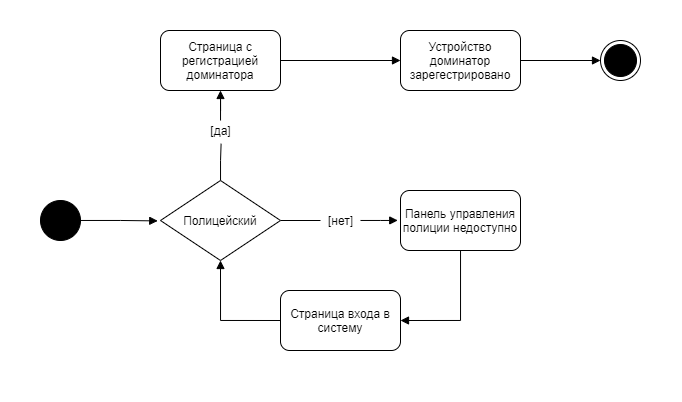

The diagram above was exported from draw.io. Its source (the exported page's mxGraphModel, read from the mxfile embedded in the PNG):
<mxGraphModel dx="981" dy="567" grid="1" gridSize="10" guides="1" tooltips="1" connect="1" arrows="1" fold="1" page="1" pageScale="1" pageWidth="827" pageHeight="1169" math="0" shadow="0">
  <root>
    <mxCell id="0" />
    <mxCell id="1" parent="0" />
    <mxCell id="M-7CGa-elRsOAFEUBBlG-21" value="" style="rounded=0;whiteSpace=wrap;html=1;fillColor=#FFFFFF;strokeColor=#FFFFFF;" vertex="1" parent="1">
      <mxGeometry x="40" width="680" height="400" as="geometry" />
    </mxCell>
    <mxCell id="M-7CGa-elRsOAFEUBBlG-1" value="" style="ellipse;html=1;shape=endState;fillColor=#000000;" vertex="1" parent="1">
      <mxGeometry x="640" y="40" width="40" height="40" as="geometry" />
    </mxCell>
    <mxCell id="M-7CGa-elRsOAFEUBBlG-9" style="edgeStyle=orthogonalEdgeStyle;rounded=0;orthogonalLoop=1;jettySize=auto;html=1;entryX=-0.023;entryY=0.505;entryDx=0;entryDy=0;entryPerimeter=0;endArrow=block;endFill=1;" edge="1" parent="1" source="M-7CGa-elRsOAFEUBBlG-2" target="M-7CGa-elRsOAFEUBBlG-3">
      <mxGeometry relative="1" as="geometry" />
    </mxCell>
    <mxCell id="M-7CGa-elRsOAFEUBBlG-2" value="" style="ellipse;whiteSpace=wrap;html=1;aspect=fixed;strokeColor=#000000;fillColor=#000000;" vertex="1" parent="1">
      <mxGeometry x="80" y="200" width="40" height="40" as="geometry" />
    </mxCell>
    <mxCell id="M-7CGa-elRsOAFEUBBlG-10" style="edgeStyle=orthogonalEdgeStyle;rounded=0;orthogonalLoop=1;jettySize=auto;html=1;endArrow=none;endFill=0;" edge="1" parent="1" source="M-7CGa-elRsOAFEUBBlG-3" target="M-7CGa-elRsOAFEUBBlG-6">
      <mxGeometry relative="1" as="geometry" />
    </mxCell>
    <mxCell id="M-7CGa-elRsOAFEUBBlG-17" style="edgeStyle=orthogonalEdgeStyle;rounded=0;orthogonalLoop=1;jettySize=auto;html=1;entryX=0.515;entryY=1.164;entryDx=0;entryDy=0;entryPerimeter=0;endArrow=none;endFill=0;" edge="1" parent="1" source="M-7CGa-elRsOAFEUBBlG-3" target="M-7CGa-elRsOAFEUBBlG-16">
      <mxGeometry relative="1" as="geometry" />
    </mxCell>
    <mxCell id="M-7CGa-elRsOAFEUBBlG-3" value="Полицейский" style="rhombus;whiteSpace=wrap;html=1;strokeColor=#000000;fillColor=#FFFFFF;" vertex="1" parent="1">
      <mxGeometry x="200" y="180" width="120" height="80" as="geometry" />
    </mxCell>
    <mxCell id="M-7CGa-elRsOAFEUBBlG-13" style="edgeStyle=orthogonalEdgeStyle;rounded=0;orthogonalLoop=1;jettySize=auto;html=1;entryX=1;entryY=0.5;entryDx=0;entryDy=0;endArrow=block;endFill=1;" edge="1" parent="1" source="M-7CGa-elRsOAFEUBBlG-4" target="M-7CGa-elRsOAFEUBBlG-12">
      <mxGeometry relative="1" as="geometry" />
    </mxCell>
    <mxCell id="M-7CGa-elRsOAFEUBBlG-4" value="Панель управления полиции недоступно" style="rounded=1;whiteSpace=wrap;html=1;strokeColor=#000000;fillColor=#FFFFFF;" vertex="1" parent="1">
      <mxGeometry x="440" y="190" width="120" height="60" as="geometry" />
    </mxCell>
    <mxCell id="M-7CGa-elRsOAFEUBBlG-11" style="edgeStyle=orthogonalEdgeStyle;rounded=0;orthogonalLoop=1;jettySize=auto;html=1;entryX=-0.023;entryY=0.499;entryDx=0;entryDy=0;entryPerimeter=0;endArrow=block;endFill=1;" edge="1" parent="1" source="M-7CGa-elRsOAFEUBBlG-6" target="M-7CGa-elRsOAFEUBBlG-4">
      <mxGeometry relative="1" as="geometry" />
    </mxCell>
    <mxCell id="M-7CGa-elRsOAFEUBBlG-6" value="[нет]" style="text;html=1;align=center;verticalAlign=middle;resizable=0;points=[];autosize=1;" vertex="1" parent="1">
      <mxGeometry x="360" y="210" width="40" height="20" as="geometry" />
    </mxCell>
    <mxCell id="M-7CGa-elRsOAFEUBBlG-19" style="edgeStyle=orthogonalEdgeStyle;rounded=0;orthogonalLoop=1;jettySize=auto;html=1;entryX=0;entryY=0.5;entryDx=0;entryDy=0;endArrow=block;endFill=1;" edge="1" parent="1" source="M-7CGa-elRsOAFEUBBlG-7" target="M-7CGa-elRsOAFEUBBlG-8">
      <mxGeometry relative="1" as="geometry" />
    </mxCell>
    <mxCell id="M-7CGa-elRsOAFEUBBlG-7" value="Страница с регистрацией доминатора" style="rounded=1;whiteSpace=wrap;html=1;strokeColor=#000000;fillColor=#FFFFFF;" vertex="1" parent="1">
      <mxGeometry x="200" y="30" width="120" height="60" as="geometry" />
    </mxCell>
    <mxCell id="M-7CGa-elRsOAFEUBBlG-20" style="edgeStyle=orthogonalEdgeStyle;rounded=0;orthogonalLoop=1;jettySize=auto;html=1;entryX=0;entryY=0.5;entryDx=0;entryDy=0;endArrow=block;endFill=1;" edge="1" parent="1" source="M-7CGa-elRsOAFEUBBlG-8" target="M-7CGa-elRsOAFEUBBlG-1">
      <mxGeometry relative="1" as="geometry" />
    </mxCell>
    <mxCell id="M-7CGa-elRsOAFEUBBlG-8" value="Устройство доминатор зарегестрировано" style="rounded=1;whiteSpace=wrap;html=1;strokeColor=#000000;fillColor=#FFFFFF;" vertex="1" parent="1">
      <mxGeometry x="440" y="30" width="120" height="60" as="geometry" />
    </mxCell>
    <mxCell id="M-7CGa-elRsOAFEUBBlG-14" style="edgeStyle=orthogonalEdgeStyle;rounded=0;orthogonalLoop=1;jettySize=auto;html=1;entryX=0.5;entryY=1;entryDx=0;entryDy=0;endArrow=block;endFill=1;exitX=0;exitY=0.5;exitDx=0;exitDy=0;" edge="1" parent="1" source="M-7CGa-elRsOAFEUBBlG-12" target="M-7CGa-elRsOAFEUBBlG-3">
      <mxGeometry relative="1" as="geometry" />
    </mxCell>
    <mxCell id="M-7CGa-elRsOAFEUBBlG-12" value="Страница входа в систему" style="rounded=1;whiteSpace=wrap;html=1;strokeColor=#000000;fillColor=#FFFFFF;" vertex="1" parent="1">
      <mxGeometry x="320" y="290" width="120" height="60" as="geometry" />
    </mxCell>
    <mxCell id="M-7CGa-elRsOAFEUBBlG-18" style="edgeStyle=orthogonalEdgeStyle;rounded=0;orthogonalLoop=1;jettySize=auto;html=1;entryX=0.5;entryY=1;entryDx=0;entryDy=0;endArrow=block;endFill=1;" edge="1" parent="1" source="M-7CGa-elRsOAFEUBBlG-16" target="M-7CGa-elRsOAFEUBBlG-7">
      <mxGeometry relative="1" as="geometry" />
    </mxCell>
    <mxCell id="M-7CGa-elRsOAFEUBBlG-16" value="[да]" style="text;html=1;align=center;verticalAlign=middle;resizable=0;points=[];autosize=1;" vertex="1" parent="1">
      <mxGeometry x="240" y="120" width="40" height="20" as="geometry" />
    </mxCell>
  </root>
</mxGraphModel>